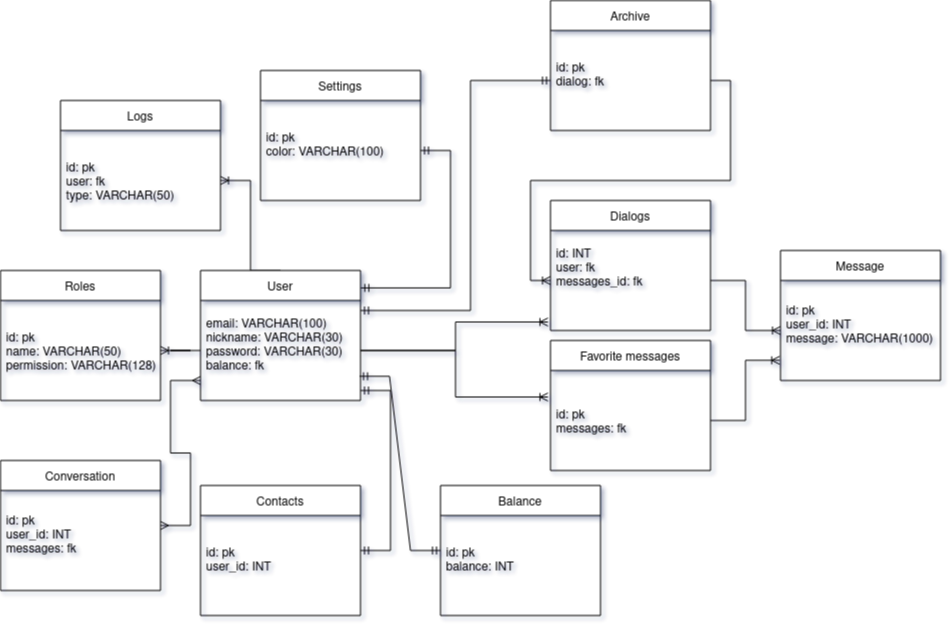

The diagram above was exported from draw.io. Its source (the exported page's mxGraphModel, read from the mxfile embedded in the PNG):
<mxGraphModel dx="1185" dy="661" grid="1" gridSize="10" guides="1" tooltips="1" connect="1" arrows="1" fold="1" page="1" pageScale="1" pageWidth="850" pageHeight="1100" background="#FFFFFF" math="0" shadow="1" extFonts="Permanent Marker^https://fonts.googleapis.com/css?family=Permanent+Marker">
  <root>
    <mxCell id="0" />
    <mxCell id="1" parent="0" />
    <mxCell id="ibRL-xHQBEfBue99ITPq-14" style="edgeStyle=entityRelationEdgeStyle;rounded=0;orthogonalLoop=1;jettySize=auto;html=1;entryX=1;entryY=0.5;entryDx=0;entryDy=0;startArrow=none;startFill=0;endArrow=ERoneToMany;endFill=0;exitX=0.5;exitY=0;exitDx=0;exitDy=0;" edge="1" parent="1" source="ibRL-xHQBEfBue99ITPq-1" target="ibRL-xHQBEfBue99ITPq-13">
      <mxGeometry relative="1" as="geometry">
        <mxPoint x="460" y="310" as="sourcePoint" />
      </mxGeometry>
    </mxCell>
    <mxCell id="ibRL-xHQBEfBue99ITPq-22" style="edgeStyle=entityRelationEdgeStyle;rounded=0;orthogonalLoop=1;jettySize=auto;html=1;startArrow=ERmandOne;startFill=0;endArrow=ERmandOne;endFill=0;exitX=1.002;exitY=0.134;exitDx=0;exitDy=0;exitPerimeter=0;" edge="1" parent="1" source="ibRL-xHQBEfBue99ITPq-1" target="ibRL-xHQBEfBue99ITPq-21">
      <mxGeometry relative="1" as="geometry" />
    </mxCell>
    <mxCell id="ibRL-xHQBEfBue99ITPq-1" value="User" style="swimlane;fontStyle=0;childLayout=stackLayout;horizontal=1;startSize=30;horizontalStack=0;resizeParent=1;resizeParentMax=0;resizeLast=0;collapsible=1;marginBottom=0;" vertex="1" parent="1">
      <mxGeometry x="280" y="270" width="160" height="130" as="geometry" />
    </mxCell>
    <mxCell id="ibRL-xHQBEfBue99ITPq-2" value="email: VARCHAR(100)&#10;nickname: VARCHAR(30)&#10;password: VARCHAR(30)&#10;balance: fk&#10;" style="text;strokeColor=none;fillColor=none;align=left;verticalAlign=middle;spacingLeft=4;spacingRight=4;overflow=hidden;points=[[0,0.5],[1,0.5]];portConstraint=eastwest;rotatable=0;" vertex="1" parent="ibRL-xHQBEfBue99ITPq-1">
      <mxGeometry y="30" width="160" height="100" as="geometry" />
    </mxCell>
    <mxCell id="ibRL-xHQBEfBue99ITPq-7" value="Roles" style="swimlane;fontStyle=0;childLayout=stackLayout;horizontal=1;startSize=30;horizontalStack=0;resizeParent=1;resizeParentMax=0;resizeLast=0;collapsible=1;marginBottom=0;" vertex="1" parent="1">
      <mxGeometry x="80" y="270" width="160" height="130" as="geometry" />
    </mxCell>
    <mxCell id="ibRL-xHQBEfBue99ITPq-8" value="id: pk&#10;name: VARCHAR(50)&#10;permission: VARCHAR(128)" style="text;strokeColor=none;fillColor=none;align=left;verticalAlign=middle;spacingLeft=4;spacingRight=4;overflow=hidden;points=[[0,0.5],[1,0.5]];portConstraint=eastwest;rotatable=0;" vertex="1" parent="ibRL-xHQBEfBue99ITPq-7">
      <mxGeometry y="30" width="160" height="100" as="geometry" />
    </mxCell>
    <mxCell id="ibRL-xHQBEfBue99ITPq-10" value="" style="edgeStyle=entityRelationEdgeStyle;rounded=0;orthogonalLoop=1;jettySize=auto;html=1;startArrow=none;startFill=0;endArrow=ERoneToMany;endFill=0;" edge="1" parent="1" source="ibRL-xHQBEfBue99ITPq-2" target="ibRL-xHQBEfBue99ITPq-8">
      <mxGeometry relative="1" as="geometry" />
    </mxCell>
    <mxCell id="ibRL-xHQBEfBue99ITPq-12" value="Logs" style="swimlane;fontStyle=0;childLayout=stackLayout;horizontal=1;startSize=30;horizontalStack=0;resizeParent=1;resizeParentMax=0;resizeLast=0;collapsible=1;marginBottom=0;" vertex="1" parent="1">
      <mxGeometry x="140" y="100" width="160" height="130" as="geometry" />
    </mxCell>
    <mxCell id="ibRL-xHQBEfBue99ITPq-13" value="id: pk&#10;user: fk&#10;type: VARCHAR(50)" style="text;strokeColor=none;fillColor=none;align=left;verticalAlign=middle;spacingLeft=4;spacingRight=4;overflow=hidden;points=[[0,0.5],[1,0.5]];portConstraint=eastwest;rotatable=0;" vertex="1" parent="ibRL-xHQBEfBue99ITPq-12">
      <mxGeometry y="30" width="160" height="100" as="geometry" />
    </mxCell>
    <mxCell id="ibRL-xHQBEfBue99ITPq-19" style="edgeStyle=entityRelationEdgeStyle;rounded=0;orthogonalLoop=1;jettySize=auto;html=1;startArrow=ERmany;startFill=0;endArrow=ERmany;endFill=0;" edge="1" parent="1" source="ibRL-xHQBEfBue99ITPq-16">
      <mxGeometry relative="1" as="geometry">
        <mxPoint x="280" y="380" as="targetPoint" />
      </mxGeometry>
    </mxCell>
    <mxCell id="ibRL-xHQBEfBue99ITPq-16" value="Conversation" style="swimlane;fontStyle=0;childLayout=stackLayout;horizontal=1;startSize=30;horizontalStack=0;resizeParent=1;resizeParentMax=0;resizeLast=0;collapsible=1;marginBottom=0;" vertex="1" parent="1">
      <mxGeometry x="80" y="460" width="160" height="130" as="geometry" />
    </mxCell>
    <mxCell id="ibRL-xHQBEfBue99ITPq-17" value="id: pk&#10;user_id: INT&#10;messages: fk&#10;" style="text;strokeColor=none;fillColor=none;align=left;verticalAlign=middle;spacingLeft=4;spacingRight=4;overflow=hidden;points=[[0,0.5],[1,0.5]];portConstraint=eastwest;rotatable=0;" vertex="1" parent="ibRL-xHQBEfBue99ITPq-16">
      <mxGeometry y="30" width="160" height="100" as="geometry" />
    </mxCell>
    <mxCell id="ibRL-xHQBEfBue99ITPq-20" value="Settings" style="swimlane;fontStyle=0;childLayout=stackLayout;horizontal=1;startSize=30;horizontalStack=0;resizeParent=1;resizeParentMax=0;resizeLast=0;collapsible=1;marginBottom=0;" vertex="1" parent="1">
      <mxGeometry x="340" y="70" width="160" height="130" as="geometry" />
    </mxCell>
    <mxCell id="ibRL-xHQBEfBue99ITPq-21" value="id: pk &#10;color: VARCHAR(100)&#10;" style="text;strokeColor=none;fillColor=none;align=left;verticalAlign=middle;spacingLeft=4;spacingRight=4;overflow=hidden;points=[[0,0.5],[1,0.5]];portConstraint=eastwest;rotatable=0;" vertex="1" parent="ibRL-xHQBEfBue99ITPq-20">
      <mxGeometry y="30" width="160" height="100" as="geometry" />
    </mxCell>
    <mxCell id="ibRL-xHQBEfBue99ITPq-25" style="edgeStyle=entityRelationEdgeStyle;rounded=0;orthogonalLoop=1;jettySize=auto;html=1;entryX=0.994;entryY=0.758;entryDx=0;entryDy=0;startArrow=ERmandOne;startFill=0;endArrow=ERmandOne;endFill=0;entryPerimeter=0;" edge="1" parent="1" source="ibRL-xHQBEfBue99ITPq-23" target="ibRL-xHQBEfBue99ITPq-2">
      <mxGeometry relative="1" as="geometry" />
    </mxCell>
    <mxCell id="ibRL-xHQBEfBue99ITPq-23" value="Balance" style="swimlane;fontStyle=0;childLayout=stackLayout;horizontal=1;startSize=30;horizontalStack=0;resizeParent=1;resizeParentMax=0;resizeLast=0;collapsible=1;marginBottom=0;" vertex="1" parent="1">
      <mxGeometry x="520" y="485" width="160" height="130" as="geometry" />
    </mxCell>
    <mxCell id="ibRL-xHQBEfBue99ITPq-24" value="id: pk&#10;balance: INT&#10;" style="text;strokeColor=none;fillColor=none;align=left;verticalAlign=middle;spacingLeft=4;spacingRight=4;overflow=hidden;points=[[0,0.5],[1,0.5]];portConstraint=eastwest;rotatable=0;" vertex="1" parent="ibRL-xHQBEfBue99ITPq-23">
      <mxGeometry y="30" width="160" height="100" as="geometry" />
    </mxCell>
    <mxCell id="ibRL-xHQBEfBue99ITPq-40" style="edgeStyle=orthogonalEdgeStyle;rounded=0;orthogonalLoop=1;jettySize=auto;html=1;entryX=0;entryY=0.5;entryDx=0;entryDy=0;startArrow=none;startFill=0;endArrow=ERoneToMany;endFill=0;exitX=1;exitY=0.5;exitDx=0;exitDy=0;" edge="1" parent="1" source="ibRL-xHQBEfBue99ITPq-28" target="ibRL-xHQBEfBue99ITPq-34">
      <mxGeometry relative="1" as="geometry" />
    </mxCell>
    <mxCell id="ibRL-xHQBEfBue99ITPq-27" value="Archive" style="swimlane;fontStyle=0;childLayout=stackLayout;horizontal=1;startSize=30;horizontalStack=0;resizeParent=1;resizeParentMax=0;resizeLast=0;collapsible=1;marginBottom=0;" vertex="1" parent="1">
      <mxGeometry x="630" width="160" height="130" as="geometry" />
    </mxCell>
    <mxCell id="ibRL-xHQBEfBue99ITPq-28" value="id: pk&#10;dialog: fk&#10;" style="text;strokeColor=none;fillColor=none;align=left;verticalAlign=middle;spacingLeft=4;spacingRight=4;overflow=hidden;points=[[0,0.5],[1,0.5]];portConstraint=eastwest;rotatable=0;" vertex="1" parent="ibRL-xHQBEfBue99ITPq-27">
      <mxGeometry y="30" width="160" height="100" as="geometry" />
    </mxCell>
    <mxCell id="ibRL-xHQBEfBue99ITPq-32" style="edgeStyle=entityRelationEdgeStyle;rounded=0;orthogonalLoop=1;jettySize=auto;html=1;entryX=1;entryY=0.9;entryDx=0;entryDy=0;entryPerimeter=0;startArrow=ERmandOne;startFill=0;endArrow=ERmandOne;endFill=0;" edge="1" parent="1" source="ibRL-xHQBEfBue99ITPq-29" target="ibRL-xHQBEfBue99ITPq-2">
      <mxGeometry relative="1" as="geometry" />
    </mxCell>
    <mxCell id="ibRL-xHQBEfBue99ITPq-29" value="Contacts" style="swimlane;fontStyle=0;childLayout=stackLayout;horizontal=1;startSize=30;horizontalStack=0;resizeParent=1;resizeParentMax=0;resizeLast=0;collapsible=1;marginBottom=0;" vertex="1" parent="1">
      <mxGeometry x="280" y="485" width="160" height="130" as="geometry" />
    </mxCell>
    <mxCell id="ibRL-xHQBEfBue99ITPq-30" value="id: pk&#10;user_id: INT&#10;" style="text;strokeColor=none;fillColor=none;align=left;verticalAlign=middle;spacingLeft=4;spacingRight=4;overflow=hidden;points=[[0,0.5],[1,0.5]];portConstraint=eastwest;rotatable=0;" vertex="1" parent="ibRL-xHQBEfBue99ITPq-29">
      <mxGeometry y="30" width="160" height="100" as="geometry" />
    </mxCell>
    <mxCell id="ibRL-xHQBEfBue99ITPq-33" value="Dialogs" style="swimlane;fontStyle=0;childLayout=stackLayout;horizontal=1;startSize=30;horizontalStack=0;resizeParent=1;resizeParentMax=0;resizeLast=0;collapsible=1;marginBottom=0;" vertex="1" parent="1">
      <mxGeometry x="630" y="200" width="160" height="130" as="geometry" />
    </mxCell>
    <mxCell id="ibRL-xHQBEfBue99ITPq-34" value="id: INT &#10;user: fk&#10;messages_id: fk&#10;&#10;" style="text;strokeColor=none;fillColor=none;align=left;verticalAlign=middle;spacingLeft=4;spacingRight=4;overflow=hidden;points=[[0,0.5],[1,0.5]];portConstraint=eastwest;rotatable=0;" vertex="1" parent="ibRL-xHQBEfBue99ITPq-33">
      <mxGeometry y="30" width="160" height="100" as="geometry" />
    </mxCell>
    <mxCell id="ibRL-xHQBEfBue99ITPq-35" value="Favorite messages" style="swimlane;fontStyle=0;childLayout=stackLayout;horizontal=1;startSize=30;horizontalStack=0;resizeParent=1;resizeParentMax=0;resizeLast=0;collapsible=1;marginBottom=0;" vertex="1" parent="1">
      <mxGeometry x="630" y="340" width="160" height="130" as="geometry" />
    </mxCell>
    <mxCell id="ibRL-xHQBEfBue99ITPq-36" value="id: pk&#10;messages: fk" style="text;strokeColor=none;fillColor=none;align=left;verticalAlign=middle;spacingLeft=4;spacingRight=4;overflow=hidden;points=[[0,0.5],[1,0.5]];portConstraint=eastwest;rotatable=0;" vertex="1" parent="ibRL-xHQBEfBue99ITPq-35">
      <mxGeometry y="30" width="160" height="100" as="geometry" />
    </mxCell>
    <mxCell id="ibRL-xHQBEfBue99ITPq-37" value="Message" style="swimlane;fontStyle=0;childLayout=stackLayout;horizontal=1;startSize=30;horizontalStack=0;resizeParent=1;resizeParentMax=0;resizeLast=0;collapsible=1;marginBottom=0;" vertex="1" parent="1">
      <mxGeometry x="860" y="250" width="160" height="130" as="geometry" />
    </mxCell>
    <mxCell id="ibRL-xHQBEfBue99ITPq-38" value="id: pk&#10;user_id: INT&#10;message: VARCHAR(1000)&#10;" style="text;strokeColor=none;fillColor=none;align=left;verticalAlign=middle;spacingLeft=4;spacingRight=4;overflow=hidden;points=[[0,0.5],[1,0.5]];portConstraint=eastwest;rotatable=0;" vertex="1" parent="ibRL-xHQBEfBue99ITPq-37">
      <mxGeometry y="30" width="160" height="100" as="geometry" />
    </mxCell>
    <mxCell id="ibRL-xHQBEfBue99ITPq-39" style="edgeStyle=orthogonalEdgeStyle;rounded=0;orthogonalLoop=1;jettySize=auto;html=1;entryX=0;entryY=0.5;entryDx=0;entryDy=0;startArrow=ERmandOne;startFill=0;endArrow=ERmandOne;endFill=0;" edge="1" parent="1" source="ibRL-xHQBEfBue99ITPq-2" target="ibRL-xHQBEfBue99ITPq-28">
      <mxGeometry relative="1" as="geometry">
        <Array as="points">
          <mxPoint x="550" y="310" />
          <mxPoint x="550" y="80" />
        </Array>
      </mxGeometry>
    </mxCell>
    <mxCell id="ibRL-xHQBEfBue99ITPq-41" style="edgeStyle=orthogonalEdgeStyle;rounded=0;orthogonalLoop=1;jettySize=auto;html=1;startArrow=none;startFill=0;endArrow=ERoneToMany;endFill=0;" edge="1" parent="1" source="ibRL-xHQBEfBue99ITPq-34" target="ibRL-xHQBEfBue99ITPq-38">
      <mxGeometry relative="1" as="geometry" />
    </mxCell>
    <mxCell id="ibRL-xHQBEfBue99ITPq-42" style="edgeStyle=orthogonalEdgeStyle;rounded=0;orthogonalLoop=1;jettySize=auto;html=1;entryX=-0.005;entryY=0.798;entryDx=0;entryDy=0;entryPerimeter=0;startArrow=none;startFill=0;endArrow=ERoneToMany;endFill=0;" edge="1" parent="1" source="ibRL-xHQBEfBue99ITPq-36" target="ibRL-xHQBEfBue99ITPq-38">
      <mxGeometry relative="1" as="geometry" />
    </mxCell>
    <mxCell id="ibRL-xHQBEfBue99ITPq-43" style="edgeStyle=orthogonalEdgeStyle;rounded=0;orthogonalLoop=1;jettySize=auto;html=1;entryX=-0.016;entryY=0.915;entryDx=0;entryDy=0;entryPerimeter=0;startArrow=none;startFill=0;endArrow=ERoneToMany;endFill=0;" edge="1" parent="1" source="ibRL-xHQBEfBue99ITPq-2" target="ibRL-xHQBEfBue99ITPq-34">
      <mxGeometry relative="1" as="geometry" />
    </mxCell>
    <mxCell id="ibRL-xHQBEfBue99ITPq-44" style="edgeStyle=orthogonalEdgeStyle;rounded=0;orthogonalLoop=1;jettySize=auto;html=1;entryX=-0.016;entryY=0.265;entryDx=0;entryDy=0;entryPerimeter=0;startArrow=none;startFill=0;endArrow=ERoneToMany;endFill=0;" edge="1" parent="1" source="ibRL-xHQBEfBue99ITPq-2" target="ibRL-xHQBEfBue99ITPq-36">
      <mxGeometry relative="1" as="geometry" />
    </mxCell>
  </root>
</mxGraphModel>